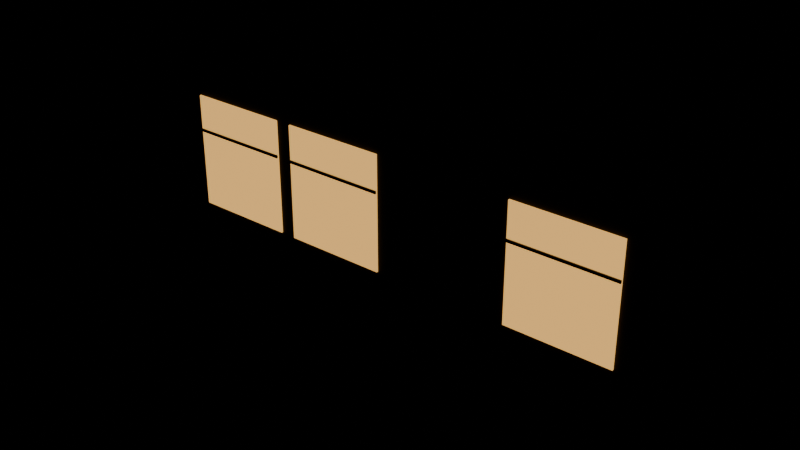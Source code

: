# Source: escaparate_cafe.blend  (saved by Blender 5.3.31; exported with 4.5.12 LTS)
import bpy
from mathutils import Matrix  # noqa: F401  (used for matrix-valued properties, if any)

bpy.ops.wm.read_factory_settings(use_empty=True)
scene = bpy.context.scene
scene.name = 'Scene'

# ---- collections
col_exportar = bpy.data.collections.new('Exportar'); scene.collection.children.link(col_exportar)
col_referencia = bpy.data.collections.new('Referencia'); scene.collection.children.link(col_referencia)
col_referencia.hide_render = True

# ---- materials (node trees are filled in below, after node groups)
mat_vs_opaco = bpy.data.materials.new('vs_opaco')
mat_vs_brillo = bpy.data.materials.new('vs_brillo')

# ---- material node trees
mat_vs_opaco.use_nodes = True; mat_vs_opaco.node_tree.nodes.clear()
_N = mat_vs_opaco.node_tree.nodes; _L = mat_vs_opaco.node_tree.links
n0 = _N.new('ShaderNodeBsdfPrincipled'); n0.name = 'Principled BSDF'; n0.location = (-200, 100)
n0.inputs[2].default_value = 0.82
n0.inputs[10].default_value = 0.005
n1 = _N.new('ShaderNodeOutputMaterial'); n1.name = 'Material Output'; n1.location = (200, 100)
n2 = _N.new('ShaderNodeVertexColor'); n2.name = 'Color Attribute'; n2.location = (-500, 100)
n2.layer_name = 'Color'
_L.new(n0.outputs[0], n1.inputs[0])
_L.new(n2.outputs[0], n0.inputs[0])
n1.is_active_output = True
mat_vs_brillo.use_nodes = True; mat_vs_brillo.node_tree.nodes.clear()
_N = mat_vs_brillo.node_tree.nodes; _L = mat_vs_brillo.node_tree.links
n0 = _N.new('ShaderNodeBsdfPrincipled'); n0.name = 'Principled BSDF'; n0.location = (-200, 100)
n0.inputs[2].default_value = 0.82
n0.inputs[10].default_value = 0.005
n0.inputs[28].default_value = 1.0
n1 = _N.new('ShaderNodeOutputMaterial'); n1.name = 'Material Output'; n1.location = (200, 100)
n2 = _N.new('ShaderNodeVertexColor'); n2.name = 'Color Attribute'; n2.location = (-500, 100)
n2.layer_name = 'Color'
_L.new(n0.outputs[0], n1.inputs[0])
_L.new(n2.outputs[0], n0.inputs[0])
_L.new(n2.outputs[0], n0.inputs[27])
n1.is_active_output = True

# ---- meshes
me_escaparatecafe = bpy.data.meshes.new('EscaparateCafe')
me_escaparatecafe.from_pydata([(5.2, 0.01, 0.3), (-5.2, 0.01, 0.3), (-5.2, 0.01, 3.2), (5.2, 0.01, 3.2), (-5.2, -0.09, 0.3), (5.2, -0.09, 0.3), (5.2, -0.09, 3.2), (-5.2, -0.09, 3.2), (-2.65, -0.08, 0.75), (-4.55, -0.08, 0.75), (-4.55, -0.08, 2.85), (-2.65, -0.08, 2.85), (-4.55, -0.12, 0.75), (-2.65, -0.12, 0.75), (-2.65, -0.12, 2.85), (-4.55, -0.12, 2.85), (-2.65, -0.115, 2.175), (-4.55, -0.115, 2.175), (-4.55, -0.115, 2.225), (-2.65, -0.115, 2.225), (-4.55, -0.145, 2.175), (-2.65, -0.145, 2.175), (-2.65, -0.145, 2.225), (-4.55, -0.145, 2.225), (-0.45, -0.08, 0.75), (-2.35, -0.08, 0.75), (-2.35, -0.08, 2.85), (-0.45, -0.08, 2.85), (-2.35, -0.12, 0.75), (-0.45, -0.12, 0.75), (-0.45, -0.12, 2.85), (-2.35, -0.12, 2.85), (-0.45, -0.115, 2.175), (-2.35, -0.115, 2.175), (-2.35, -0.115, 2.225), (-0.45, -0.115, 2.225), (-2.35, -0.145, 2.175), (-0.45, -0.145, 2.175), (-0.45, -0.145, 2.225), (-2.35, -0.145, 2.225), (3.95, -0.08, 0.75), (2.05, -0.08, 0.75), (2.05, -0.08, 2.85), (3.95, -0.08, 2.85), (2.05, -0.12, 0.75), (3.95, -0.12, 0.75), (3.95, -0.12, 2.85), (2.05, -0.12, 2.85), (3.95, -0.115, 2.175), (2.05, -0.115, 2.175), (2.05, -0.115, 2.225), (3.95, -0.115, 2.225), (2.05, -0.145, 2.175), (3.95, -0.145, 2.175), (3.95, -0.145, 2.225), (2.05, -0.145, 2.225)], [], [(0, 1, 2, 3), (4, 5, 6, 7), (5, 0, 3, 6), (1, 4, 7, 2), (7, 6, 3, 2), (1, 0, 5, 4), (8, 9, 10, 11), (12, 13, 14, 15), (13, 8, 11, 14), (9, 12, 15, 10), (15, 14, 11, 10), (9, 8, 13, 12), (16, 17, 18, 19), (20, 21, 22, 23), (21, 16, 19, 22), (17, 20, 23, 18), (23, 22, 19, 18), (17, 16, 21, 20), (24, 25, 26, 27), (28, 29, 30, 31), (29, 24, 27, 30), (25, 28, 31, 26), (31, 30, 27, 26), (25, 24, 29, 28), (32, 33, 34, 35), (36, 37, 38, 39), (37, 32, 35, 38), (33, 36, 39, 34), (39, 38, 35, 34), (33, 32, 37, 36), (40, 41, 42, 43), (44, 45, 46, 47), (45, 40, 43, 46), (41, 44, 47, 42), (47, 46, 43, 42), (41, 40, 45, 44), (48, 49, 50, 51), (52, 53, 54, 55), (53, 48, 51, 54), (49, 52, 55, 50), (55, 54, 51, 50), (49, 48, 53, 52)])
me_escaparatecafe.polygons.foreach_set('material_index', [0, 0, 0, 0, 0, 0, 1, 1, 1, 1, 1, 1, 0, 0, 0, 0, 0, 0, 1, 1, 1, 1, 1, 1, 0, 0, 0, 0, 0, 0, 1, 1, 1, 1, 1, 1, 0, 0, 0, 0, 0, 0])
_ca = me_escaparatecafe.color_attributes.new('Color', 'FLOAT_COLOR', 'CORNER')
_ca.data.foreach_set('color', [0.02732, 0.01444, 0.009721, 1.0, 0.02732, 0.01444, 0.009721, 1.0, 0.02732, 0.01444, 0.009721, 1.0, 0.02732, 0.01444, 0.009721, 1.0, 0.02732, 0.01444, 0.009721, 1.0, 0.02732, 0.01444, 0.009721, 1.0, 0.02732, 0.01444, 0.009721, 1.0, 0.02732, 0.01444, 0.009721, 1.0, 0.02732, 0.01444, 0.009721, 1.0, 0.02732, 0.01444, 0.009721, 1.0, 0.02732, 0.01444, 0.009721, 1.0, 0.02732, 0.01444, 0.009721, 1.0, 0.02732, 0.01444, 0.009721, 1.0, 0.02732, 0.01444, 0.009721, 1.0, 0.02732, 0.01444, 0.009721, 1.0, 0.02732, 0.01444, 0.009721, 1.0, 0.02732, 0.01444, 0.009721, 1.0, 0.02732, 0.01444, 0.009721, 1.0, 0.02732, 0.01444, 0.009721, 1.0, 0.02732, 0.01444, 0.009721, 1.0, 0.02732, 0.01444, 0.009721, 1.0, 0.02732, 0.01444, 0.009721, 1.0, 0.02732, 0.01444, 0.009721, 1.0, 0.02732, 0.01444, 0.009721, 1.0, 1.0, 0.5457, 0.147, 1.0, 1.0, 0.5457, 0.147, 1.0, 1.0, 0.5457, 0.147, 1.0, 1.0, 0.5457, 0.147, 1.0, 1.0, 0.5457, 0.147, 1.0, 1.0, 0.5457, 0.147, 1.0, 1.0, 0.5457, 0.147, 1.0, 1.0, 0.5457, 0.147, 1.0, 1.0, 0.5457, 0.147, 1.0, 1.0, 0.5457, 0.147, 1.0, 1.0, 0.5457, 0.147, 1.0, 1.0, 0.5457, 0.147, 1.0, 1.0, 0.5457, 0.147, 1.0, 1.0, 0.5457, 0.147, 1.0, 1.0, 0.5457, 0.147, 1.0, 1.0, 0.5457, 0.147, 1.0, 1.0, 0.5457, 0.147, 1.0, 1.0, 0.5457, 0.147, 1.0, 1.0, 0.5457, 0.147, 1.0, 1.0, 0.5457, 0.147, 1.0, 1.0, 0.5457, 0.147, 1.0, 1.0, 0.5457, 0.147, 1.0, 1.0, 0.5457, 0.147, 1.0, 1.0, 0.5457, 0.147, 1.0, 0.02732, 0.01444, 0.009721, 1.0, 0.02732, 0.01444, 0.009721, 1.0, 0.02732, 0.01444, 0.009721, 1.0, 0.02732, 0.01444, 0.009721, 1.0, 0.02732, 0.01444, 0.009721, 1.0, 0.02732, 0.01444, 0.009721, 1.0, 0.02732, 0.01444, 0.009721, 1.0, 0.02732, 0.01444, 0.009721, 1.0, 0.02732, 0.01444, 0.009721, 1.0, 0.02732, 0.01444, 0.009721, 1.0, 0.02732, 0.01444, 0.009721, 1.0, 0.02732, 0.01444, 0.009721, 1.0, 0.02732, 0.01444, 0.009721, 1.0, 0.02732, 0.01444, 0.009721, 1.0, 0.02732, 0.01444, 0.009721, 1.0, 0.02732, 0.01444, 0.009721, 1.0, 0.02732, 0.01444, 0.009721, 1.0, 0.02732, 0.01444, 0.009721, 1.0, 0.02732, 0.01444, 0.009721, 1.0, 0.02732, 0.01444, 0.009721, 1.0, 0.02732, 0.01444, 0.009721, 1.0, 0.02732, 0.01444, 0.009721, 1.0, 0.02732, 0.01444, 0.009721, 1.0, 0.02732, 0.01444, 0.009721, 1.0, 1.0, 0.5457, 0.147, 1.0, 1.0, 0.5457, 0.147, 1.0, 1.0, 0.5457, 0.147, 1.0, 1.0, 0.5457, 0.147, 1.0, 1.0, 0.5457, 0.147, 1.0, 1.0, 0.5457, 0.147, 1.0, 1.0, 0.5457, 0.147, 1.0, 1.0, 0.5457, 0.147, 1.0, 1.0, 0.5457, 0.147, 1.0, 1.0, 0.5457, 0.147, 1.0, 1.0, 0.5457, 0.147, 1.0, 1.0, 0.5457, 0.147, 1.0, 1.0, 0.5457, 0.147, 1.0, 1.0, 0.5457, 0.147, 1.0, 1.0, 0.5457, 0.147, 1.0, 1.0, 0.5457, 0.147, 1.0, 1.0, 0.5457, 0.147, 1.0, 1.0, 0.5457, 0.147, 1.0, 1.0, 0.5457, 0.147, 1.0, 1.0, 0.5457, 0.147, 1.0, 1.0, 0.5457, 0.147, 1.0, 1.0, 0.5457, 0.147, 1.0, 1.0, 0.5457, 0.147, 1.0, 1.0, 0.5457, 0.147, 1.0, 0.02732, 0.01444, 0.009721, 1.0, 0.02732, 0.01444, 0.009721, 1.0, 0.02732, 0.01444, 0.009721, 1.0, 0.02732, 0.01444, 0.009721, 1.0, 0.02732, 0.01444, 0.009721, 1.0, 0.02732, 0.01444, 0.009721, 1.0, 0.02732, 0.01444, 0.009721, 1.0, 0.02732, 0.01444, 0.009721, 1.0, 0.02732, 0.01444, 0.009721, 1.0, 0.02732, 0.01444, 0.009721, 1.0, 0.02732, 0.01444, 0.009721, 1.0, 0.02732, 0.01444, 0.009721, 1.0, 0.02732, 0.01444, 0.009721, 1.0, 0.02732, 0.01444, 0.009721, 1.0, 0.02732, 0.01444, 0.009721, 1.0, 0.02732, 0.01444, 0.009721, 1.0, 0.02732, 0.01444, 0.009721, 1.0, 0.02732, 0.01444, 0.009721, 1.0, 0.02732, 0.01444, 0.009721, 1.0, 0.02732, 0.01444, 0.009721, 1.0, 0.02732, 0.01444, 0.009721, 1.0, 0.02732, 0.01444, 0.009721, 1.0, 0.02732, 0.01444, 0.009721, 1.0, 0.02732, 0.01444, 0.009721, 1.0, 1.0, 0.5457, 0.147, 1.0, 1.0, 0.5457, 0.147, 1.0, 1.0, 0.5457, 0.147, 1.0, 1.0, 0.5457, 0.147, 1.0, 1.0, 0.5457, 0.147, 1.0, 1.0, 0.5457, 0.147, 1.0, 1.0, 0.5457, 0.147, 1.0, 1.0, 0.5457, 0.147, 1.0, 1.0, 0.5457, 0.147, 1.0, 1.0, 0.5457, 0.147, 1.0, 1.0, 0.5457, 0.147, 1.0, 1.0, 0.5457, 0.147, 1.0, 1.0, 0.5457, 0.147, 1.0, 1.0, 0.5457, 0.147, 1.0, 1.0, 0.5457, 0.147, 1.0, 1.0, 0.5457, 0.147, 1.0, 1.0, 0.5457, 0.147, 1.0, 1.0, 0.5457, 0.147, 1.0, 1.0, 0.5457, 0.147, 1.0, 1.0, 0.5457, 0.147, 1.0, 1.0, 0.5457, 0.147, 1.0, 1.0, 0.5457, 0.147, 1.0, 1.0, 0.5457, 0.147, 1.0, 1.0, 0.5457, 0.147, 1.0, 0.02732, 0.01444, 0.009721, 1.0, 0.02732, 0.01444, 0.009721, 1.0, 0.02732, 0.01444, 0.009721, 1.0, 0.02732, 0.01444, 0.009721, 1.0, 0.02732, 0.01444, 0.009721, 1.0, 0.02732, 0.01444, 0.009721, 1.0, 0.02732, 0.01444, 0.009721, 1.0, 0.02732, 0.01444, 0.009721, 1.0, 0.02732, 0.01444, 0.009721, 1.0, 0.02732, 0.01444, 0.009721, 1.0, 0.02732, 0.01444, 0.009721, 1.0, 0.02732, 0.01444, 0.009721, 1.0, 0.02732, 0.01444, 0.009721, 1.0, 0.02732, 0.01444, 0.009721, 1.0, 0.02732, 0.01444, 0.009721, 1.0, 0.02732, 0.01444, 0.009721, 1.0, 0.02732, 0.01444, 0.009721, 1.0, 0.02732, 0.01444, 0.009721, 1.0, 0.02732, 0.01444, 0.009721, 1.0, 0.02732, 0.01444, 0.009721, 1.0, 0.02732, 0.01444, 0.009721, 1.0, 0.02732, 0.01444, 0.009721, 1.0, 0.02732, 0.01444, 0.009721, 1.0, 0.02732, 0.01444, 0.009721, 1.0])
me_escaparatecafe.materials.append(mat_vs_opaco)
me_escaparatecafe.materials.append(mat_vs_brillo)
me_escaparatecafe.update()
me_escaparatecafe_original = bpy.data.meshes.new('EscaparateCafe_Original')
me_escaparatecafe_original.from_pydata([(5.2, 0.01, 0.3), (-5.2, 0.01, 0.3), (-5.2, 0.01, 3.2), (5.2, 0.01, 3.2), (-5.2, -0.09, 0.3), (5.2, -0.09, 0.3), (5.2, -0.09, 3.2), (-5.2, -0.09, 3.2), (5.2, -0.09, 0.3), (5.2, 0.01, 0.3), (5.2, 0.01, 3.2), (5.2, -0.09, 3.2), (-5.2, 0.01, 0.3), (-5.2, -0.09, 0.3), (-5.2, -0.09, 3.2), (-5.2, 0.01, 3.2), (-5.2, -0.09, 3.2), (5.2, -0.09, 3.2), (5.2, 0.01, 3.2), (-5.2, 0.01, 3.2), (-5.2, 0.01, 0.3), (5.2, 0.01, 0.3), (5.2, -0.09, 0.3), (-5.2, -0.09, 0.3), (-2.65, -0.08, 0.75), (-4.55, -0.08, 0.75), (-4.55, -0.08, 2.85), (-2.65, -0.08, 2.85), (-4.55, -0.12, 0.75), (-2.65, -0.12, 0.75), (-2.65, -0.12, 2.85), (-4.55, -0.12, 2.85), (-2.65, -0.12, 0.75), (-2.65, -0.08, 0.75), (-2.65, -0.08, 2.85), (-2.65, -0.12, 2.85), (-4.55, -0.08, 0.75), (-4.55, -0.12, 0.75), (-4.55, -0.12, 2.85), (-4.55, -0.08, 2.85), (-4.55, -0.12, 2.85), (-2.65, -0.12, 2.85), (-2.65, -0.08, 2.85), (-4.55, -0.08, 2.85), (-4.55, -0.08, 0.75), (-2.65, -0.08, 0.75), (-2.65, -0.12, 0.75), (-4.55, -0.12, 0.75), (-2.65, -0.115, 2.175), (-4.55, -0.115, 2.175), (-4.55, -0.115, 2.225), (-2.65, -0.115, 2.225), (-4.55, -0.145, 2.175), (-2.65, -0.145, 2.175), (-2.65, -0.145, 2.225), (-4.55, -0.145, 2.225), (-2.65, -0.145, 2.175), (-2.65, -0.115, 2.175), (-2.65, -0.115, 2.225), (-2.65, -0.145, 2.225), (-4.55, -0.115, 2.175), (-4.55, -0.145, 2.175), (-4.55, -0.145, 2.225), (-4.55, -0.115, 2.225), (-4.55, -0.145, 2.225), (-2.65, -0.145, 2.225), (-2.65, -0.115, 2.225), (-4.55, -0.115, 2.225), (-4.55, -0.115, 2.175), (-2.65, -0.115, 2.175), (-2.65, -0.145, 2.175), (-4.55, -0.145, 2.175), (-0.45, -0.08, 0.75), (-2.35, -0.08, 0.75), (-2.35, -0.08, 2.85), (-0.45, -0.08, 2.85), (-2.35, -0.12, 0.75), (-0.45, -0.12, 0.75), (-0.45, -0.12, 2.85), (-2.35, -0.12, 2.85), (-0.45, -0.12, 0.75), (-0.45, -0.08, 0.75), (-0.45, -0.08, 2.85), (-0.45, -0.12, 2.85), (-2.35, -0.08, 0.75), (-2.35, -0.12, 0.75), (-2.35, -0.12, 2.85), (-2.35, -0.08, 2.85), (-2.35, -0.12, 2.85), (-0.45, -0.12, 2.85), (-0.45, -0.08, 2.85), (-2.35, -0.08, 2.85), (-2.35, -0.08, 0.75), (-0.45, -0.08, 0.75), (-0.45, -0.12, 0.75), (-2.35, -0.12, 0.75), (-0.45, -0.115, 2.175), (-2.35, -0.115, 2.175), (-2.35, -0.115, 2.225), (-0.45, -0.115, 2.225), (-2.35, -0.145, 2.175), (-0.45, -0.145, 2.175), (-0.45, -0.145, 2.225), (-2.35, -0.145, 2.225), (-0.45, -0.145, 2.175), (-0.45, -0.115, 2.175), (-0.45, -0.115, 2.225), (-0.45, -0.145, 2.225), (-2.35, -0.115, 2.175), (-2.35, -0.145, 2.175), (-2.35, -0.145, 2.225), (-2.35, -0.115, 2.225), (-2.35, -0.145, 2.225), (-0.45, -0.145, 2.225), (-0.45, -0.115, 2.225), (-2.35, -0.115, 2.225), (-2.35, -0.115, 2.175), (-0.45, -0.115, 2.175), (-0.45, -0.145, 2.175), (-2.35, -0.145, 2.175), (3.95, -0.08, 0.75), (2.05, -0.08, 0.75), (2.05, -0.08, 2.85), (3.95, -0.08, 2.85), (2.05, -0.12, 0.75), (3.95, -0.12, 0.75), (3.95, -0.12, 2.85), (2.05, -0.12, 2.85), (3.95, -0.12, 0.75), (3.95, -0.08, 0.75), (3.95, -0.08, 2.85), (3.95, -0.12, 2.85), (2.05, -0.08, 0.75), (2.05, -0.12, 0.75), (2.05, -0.12, 2.85), (2.05, -0.08, 2.85), (2.05, -0.12, 2.85), (3.95, -0.12, 2.85), (3.95, -0.08, 2.85), (2.05, -0.08, 2.85), (2.05, -0.08, 0.75), (3.95, -0.08, 0.75), (3.95, -0.12, 0.75), (2.05, -0.12, 0.75), (3.95, -0.115, 2.175), (2.05, -0.115, 2.175), (2.05, -0.115, 2.225), (3.95, -0.115, 2.225), (2.05, -0.145, 2.175), (3.95, -0.145, 2.175), (3.95, -0.145, 2.225), (2.05, -0.145, 2.225), (3.95, -0.145, 2.175), (3.95, -0.115, 2.175), (3.95, -0.115, 2.225), (3.95, -0.145, 2.225), (2.05, -0.115, 2.175), (2.05, -0.145, 2.175), (2.05, -0.145, 2.225), (2.05, -0.115, 2.225), (2.05, -0.145, 2.225), (3.95, -0.145, 2.225), (3.95, -0.115, 2.225), (2.05, -0.115, 2.225), (2.05, -0.115, 2.175), (3.95, -0.115, 2.175), (3.95, -0.145, 2.175), (2.05, -0.145, 2.175)], [], [(0, 1, 2, 3), (4, 5, 6, 7), (8, 9, 10, 11), (12, 13, 14, 15), (16, 17, 18, 19), (20, 21, 22, 23), (24, 25, 26, 27), (28, 29, 30, 31), (32, 33, 34, 35), (36, 37, 38, 39), (40, 41, 42, 43), (44, 45, 46, 47), (48, 49, 50, 51), (52, 53, 54, 55), (56, 57, 58, 59), (60, 61, 62, 63), (64, 65, 66, 67), (68, 69, 70, 71), (72, 73, 74, 75), (76, 77, 78, 79), (80, 81, 82, 83), (84, 85, 86, 87), (88, 89, 90, 91), (92, 93, 94, 95), (96, 97, 98, 99), (100, 101, 102, 103), (104, 105, 106, 107), (108, 109, 110, 111), (112, 113, 114, 115), (116, 117, 118, 119), (120, 121, 122, 123), (124, 125, 126, 127), (128, 129, 130, 131), (132, 133, 134, 135), (136, 137, 138, 139), (140, 141, 142, 143), (144, 145, 146, 147), (148, 149, 150, 151), (152, 153, 154, 155), (156, 157, 158, 159), (160, 161, 162, 163), (164, 165, 166, 167)])
me_escaparatecafe_original.polygons.foreach_set('material_index', [0, 0, 0, 0, 0, 0, 1, 1, 1, 1, 1, 1, 0, 0, 0, 0, 0, 0, 1, 1, 1, 1, 1, 1, 0, 0, 0, 0, 0, 0, 1, 1, 1, 1, 1, 1, 0, 0, 0, 0, 0, 0])
_ca = me_escaparatecafe_original.color_attributes.new('Color', 'FLOAT_COLOR', 'CORNER')
_ca.data.foreach_set('color', [0.02732, 0.01444, 0.009721, 1.0, 0.02732, 0.01444, 0.009721, 1.0, 0.02732, 0.01444, 0.009721, 1.0, 0.02732, 0.01444, 0.009721, 1.0, 0.02732, 0.01444, 0.009721, 1.0, 0.02732, 0.01444, 0.009721, 1.0, 0.02732, 0.01444, 0.009721, 1.0, 0.02732, 0.01444, 0.009721, 1.0, 0.02732, 0.01444, 0.009721, 1.0, 0.02732, 0.01444, 0.009721, 1.0, 0.02732, 0.01444, 0.009721, 1.0, 0.02732, 0.01444, 0.009721, 1.0, 0.02732, 0.01444, 0.009721, 1.0, 0.02732, 0.01444, 0.009721, 1.0, 0.02732, 0.01444, 0.009721, 1.0, 0.02732, 0.01444, 0.009721, 1.0, 0.02732, 0.01444, 0.009721, 1.0, 0.02732, 0.01444, 0.009721, 1.0, 0.02732, 0.01444, 0.009721, 1.0, 0.02732, 0.01444, 0.009721, 1.0, 0.02732, 0.01444, 0.009721, 1.0, 0.02732, 0.01444, 0.009721, 1.0, 0.02732, 0.01444, 0.009721, 1.0, 0.02732, 0.01444, 0.009721, 1.0, 1.0, 0.5457, 0.147, 1.0, 1.0, 0.5457, 0.147, 1.0, 1.0, 0.5457, 0.147, 1.0, 1.0, 0.5457, 0.147, 1.0, 1.0, 0.5457, 0.147, 1.0, 1.0, 0.5457, 0.147, 1.0, 1.0, 0.5457, 0.147, 1.0, 1.0, 0.5457, 0.147, 1.0, 1.0, 0.5457, 0.147, 1.0, 1.0, 0.5457, 0.147, 1.0, 1.0, 0.5457, 0.147, 1.0, 1.0, 0.5457, 0.147, 1.0, 1.0, 0.5457, 0.147, 1.0, 1.0, 0.5457, 0.147, 1.0, 1.0, 0.5457, 0.147, 1.0, 1.0, 0.5457, 0.147, 1.0, 1.0, 0.5457, 0.147, 1.0, 1.0, 0.5457, 0.147, 1.0, 1.0, 0.5457, 0.147, 1.0, 1.0, 0.5457, 0.147, 1.0, 1.0, 0.5457, 0.147, 1.0, 1.0, 0.5457, 0.147, 1.0, 1.0, 0.5457, 0.147, 1.0, 1.0, 0.5457, 0.147, 1.0, 0.02732, 0.01444, 0.009721, 1.0, 0.02732, 0.01444, 0.009721, 1.0, 0.02732, 0.01444, 0.009721, 1.0, 0.02732, 0.01444, 0.009721, 1.0, 0.02732, 0.01444, 0.009721, 1.0, 0.02732, 0.01444, 0.009721, 1.0, 0.02732, 0.01444, 0.009721, 1.0, 0.02732, 0.01444, 0.009721, 1.0, 0.02732, 0.01444, 0.009721, 1.0, 0.02732, 0.01444, 0.009721, 1.0, 0.02732, 0.01444, 0.009721, 1.0, 0.02732, 0.01444, 0.009721, 1.0, 0.02732, 0.01444, 0.009721, 1.0, 0.02732, 0.01444, 0.009721, 1.0, 0.02732, 0.01444, 0.009721, 1.0, 0.02732, 0.01444, 0.009721, 1.0, 0.02732, 0.01444, 0.009721, 1.0, 0.02732, 0.01444, 0.009721, 1.0, 0.02732, 0.01444, 0.009721, 1.0, 0.02732, 0.01444, 0.009721, 1.0, 0.02732, 0.01444, 0.009721, 1.0, 0.02732, 0.01444, 0.009721, 1.0, 0.02732, 0.01444, 0.009721, 1.0, 0.02732, 0.01444, 0.009721, 1.0, 1.0, 0.5457, 0.147, 1.0, 1.0, 0.5457, 0.147, 1.0, 1.0, 0.5457, 0.147, 1.0, 1.0, 0.5457, 0.147, 1.0, 1.0, 0.5457, 0.147, 1.0, 1.0, 0.5457, 0.147, 1.0, 1.0, 0.5457, 0.147, 1.0, 1.0, 0.5457, 0.147, 1.0, 1.0, 0.5457, 0.147, 1.0, 1.0, 0.5457, 0.147, 1.0, 1.0, 0.5457, 0.147, 1.0, 1.0, 0.5457, 0.147, 1.0, 1.0, 0.5457, 0.147, 1.0, 1.0, 0.5457, 0.147, 1.0, 1.0, 0.5457, 0.147, 1.0, 1.0, 0.5457, 0.147, 1.0, 1.0, 0.5457, 0.147, 1.0, 1.0, 0.5457, 0.147, 1.0, 1.0, 0.5457, 0.147, 1.0, 1.0, 0.5457, 0.147, 1.0, 1.0, 0.5457, 0.147, 1.0, 1.0, 0.5457, 0.147, 1.0, 1.0, 0.5457, 0.147, 1.0, 1.0, 0.5457, 0.147, 1.0, 0.02732, 0.01444, 0.009721, 1.0, 0.02732, 0.01444, 0.009721, 1.0, 0.02732, 0.01444, 0.009721, 1.0, 0.02732, 0.01444, 0.009721, 1.0, 0.02732, 0.01444, 0.009721, 1.0, 0.02732, 0.01444, 0.009721, 1.0, 0.02732, 0.01444, 0.009721, 1.0, 0.02732, 0.01444, 0.009721, 1.0, 0.02732, 0.01444, 0.009721, 1.0, 0.02732, 0.01444, 0.009721, 1.0, 0.02732, 0.01444, 0.009721, 1.0, 0.02732, 0.01444, 0.009721, 1.0, 0.02732, 0.01444, 0.009721, 1.0, 0.02732, 0.01444, 0.009721, 1.0, 0.02732, 0.01444, 0.009721, 1.0, 0.02732, 0.01444, 0.009721, 1.0, 0.02732, 0.01444, 0.009721, 1.0, 0.02732, 0.01444, 0.009721, 1.0, 0.02732, 0.01444, 0.009721, 1.0, 0.02732, 0.01444, 0.009721, 1.0, 0.02732, 0.01444, 0.009721, 1.0, 0.02732, 0.01444, 0.009721, 1.0, 0.02732, 0.01444, 0.009721, 1.0, 0.02732, 0.01444, 0.009721, 1.0, 1.0, 0.5457, 0.147, 1.0, 1.0, 0.5457, 0.147, 1.0, 1.0, 0.5457, 0.147, 1.0, 1.0, 0.5457, 0.147, 1.0, 1.0, 0.5457, 0.147, 1.0, 1.0, 0.5457, 0.147, 1.0, 1.0, 0.5457, 0.147, 1.0, 1.0, 0.5457, 0.147, 1.0, 1.0, 0.5457, 0.147, 1.0, 1.0, 0.5457, 0.147, 1.0, 1.0, 0.5457, 0.147, 1.0, 1.0, 0.5457, 0.147, 1.0, 1.0, 0.5457, 0.147, 1.0, 1.0, 0.5457, 0.147, 1.0, 1.0, 0.5457, 0.147, 1.0, 1.0, 0.5457, 0.147, 1.0, 1.0, 0.5457, 0.147, 1.0, 1.0, 0.5457, 0.147, 1.0, 1.0, 0.5457, 0.147, 1.0, 1.0, 0.5457, 0.147, 1.0, 1.0, 0.5457, 0.147, 1.0, 1.0, 0.5457, 0.147, 1.0, 1.0, 0.5457, 0.147, 1.0, 1.0, 0.5457, 0.147, 1.0, 0.02732, 0.01444, 0.009721, 1.0, 0.02732, 0.01444, 0.009721, 1.0, 0.02732, 0.01444, 0.009721, 1.0, 0.02732, 0.01444, 0.009721, 1.0, 0.02732, 0.01444, 0.009721, 1.0, 0.02732, 0.01444, 0.009721, 1.0, 0.02732, 0.01444, 0.009721, 1.0, 0.02732, 0.01444, 0.009721, 1.0, 0.02732, 0.01444, 0.009721, 1.0, 0.02732, 0.01444, 0.009721, 1.0, 0.02732, 0.01444, 0.009721, 1.0, 0.02732, 0.01444, 0.009721, 1.0, 0.02732, 0.01444, 0.009721, 1.0, 0.02732, 0.01444, 0.009721, 1.0, 0.02732, 0.01444, 0.009721, 1.0, 0.02732, 0.01444, 0.009721, 1.0, 0.02732, 0.01444, 0.009721, 1.0, 0.02732, 0.01444, 0.009721, 1.0, 0.02732, 0.01444, 0.009721, 1.0, 0.02732, 0.01444, 0.009721, 1.0, 0.02732, 0.01444, 0.009721, 1.0, 0.02732, 0.01444, 0.009721, 1.0, 0.02732, 0.01444, 0.009721, 1.0, 0.02732, 0.01444, 0.009721, 1.0])
me_escaparatecafe_original.materials.append(mat_vs_opaco)
me_escaparatecafe_original.materials.append(mat_vs_brillo)
me_escaparatecafe_original.update()

# ---- objects
ob_escaparatecafe = bpy.data.objects.new('EscaparateCafe', me_escaparatecafe)
ob_escaparatecafe_original = bpy.data.objects.new('EscaparateCafe_Original', me_escaparatecafe_original)

# ---- transforms, parenting, visibility, modifiers, constraints
ob_escaparatecafe.location = (0.0, 0.0, 0.0)
ob_escaparatecafe_original.location = (0.0, 0.0, 0.0)
ob_escaparatecafe_original.hide_render = True
ob_escaparatecafe_original.display_type = 'WIRE'

# ---- collection membership
col_exportar.objects.link(ob_escaparatecafe)
col_referencia.objects.link(ob_escaparatecafe_original)

# ---- scene / render settings (as saved in the file)
scene.frame_start = 1; scene.frame_end = 250; scene.frame_set(1)
scene.render.engine = 'BLENDER_EEVEE_NEXT'
scene.render.bake_bias = 0.0
scene.render.bake_samples = 0
scene.render.compositor_device = 'GPU'
scene.eevee.use_volume_custom_range = False
scene.eevee.fast_gi_thickness_near = 0.1
scene.eevee.fast_gi_thickness_far = 0.0
scene.eevee.ray_tracing_options.screen_trace_thickness = 0.1
bpy.context.view_layer.update()

# ---- added for rendering (the .blend has no active camera): camera
cam_auto = bpy.data.cameras.new('AutoCamera')
cam_auto.lens = 50.0
cam_auto.sensor_width = 36.0
cam_auto.clip_end = 1000.0
ob_auto_camera = bpy.data.objects.new('AutoCamera', cam_auto)
scene.collection.objects.link(ob_auto_camera)
ob_auto_camera.location = (9.99046, -12.056, 9.74236)
ob_auto_camera.rotation_euler = (1.09748, -7.21219e-08, 0.694738)
scene.camera = ob_auto_camera
bpy.context.view_layer.update()
